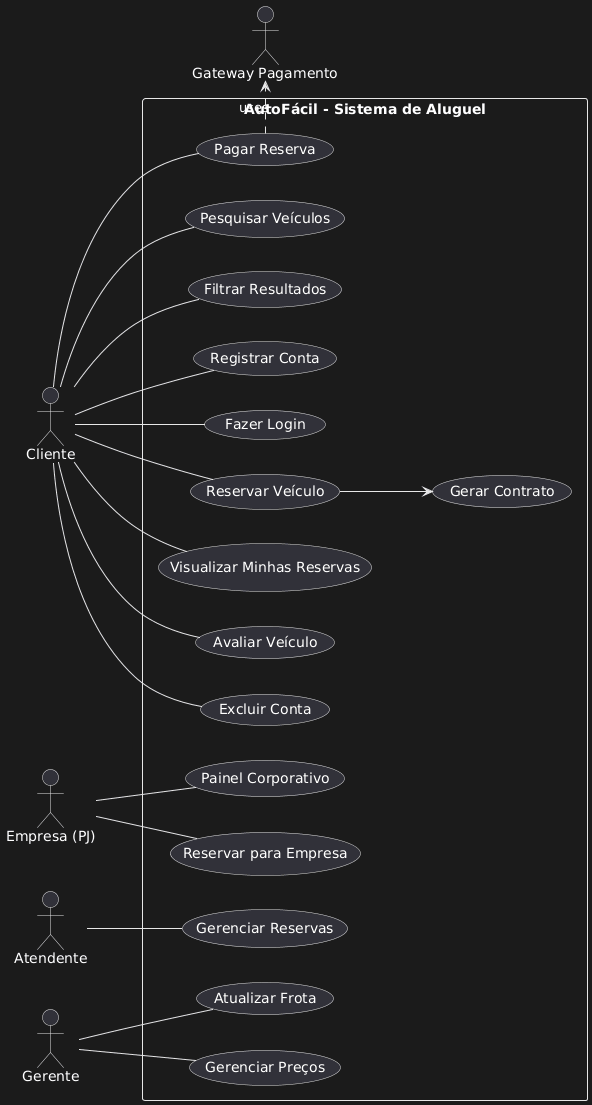

The diagram above was rendered by PlantUML. Its source (embedded in the PNG):
@startuml
left to right direction
actor Cliente
actor Empresa as "Empresa (PJ)"
actor Atendente
actor Gerente
actor "Gateway Pagamento" as Pagamento

rectangle "AutoFácil - Sistema de Aluguel" {
  Cliente -- (Pesquisar Veículos)
  Cliente -- (Filtrar Resultados)
  Cliente -- (Registrar Conta)
  Cliente -- (Fazer Login)
  Cliente -- (Reservar Veículo)
  Cliente -- (Pagar Reserva)
  Cliente -- (Visualizar Minhas Reservas)
  Cliente -- (Avaliar Veículo)
  Cliente -- (Excluir Conta)

  Empresa -- (Painel Corporativo)
  Empresa -- (Reservar para Empresa)

  Atendente -- (Gerenciar Reservas)
  Gerente -- (Atualizar Frota)
  Gerente -- (Gerenciar Preços)

  (Pagar Reserva) .> Pagamento : uses
  (Reservar Veículo) --> (Gerar Contrato)
}
@enduml